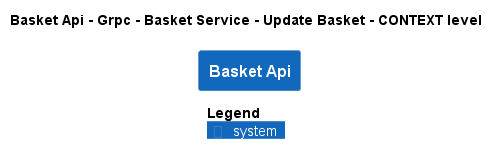

The diagram above was rendered by PlantUML. Its source (embedded in the PNG):
@startuml
!pragma layout smetana
!include ..\..\..\..\..\..\..\..\.c4s\C4_Context.puml

AddElementTag("state:new", $bgColor=green, $fontColor=#ffffff, $borderColor=green, $shadowing="False")
AddElementTag("state:changed", $bgColor=orange, $fontColor=#ffffff, $borderColor=orange, $shadowing="False")
AddElementTag("state:removed", $bgColor=red, $fontColor=#ffffff, $borderColor=red, $shadowing="False")

AddRelTag("state:new", $textColor=green, $lineColor=green)
AddRelTag("state:changed", $textColor=orange, $lineColor=orange)
AddRelTag("state:removed", $textColor=red, $lineColor=red)

SHOW_PERSON_PORTRAIT()
LAYOUT_TOP_DOWN()

skinparam linetype polyline

title Basket Api - Grpc - Basket Service - Update Basket - CONTEXT level

System(dotnet.eShop.Architecture.SoftwareSystems.BasketApi, "Basket Api", "")



SHOW_LEGEND()
@enduml